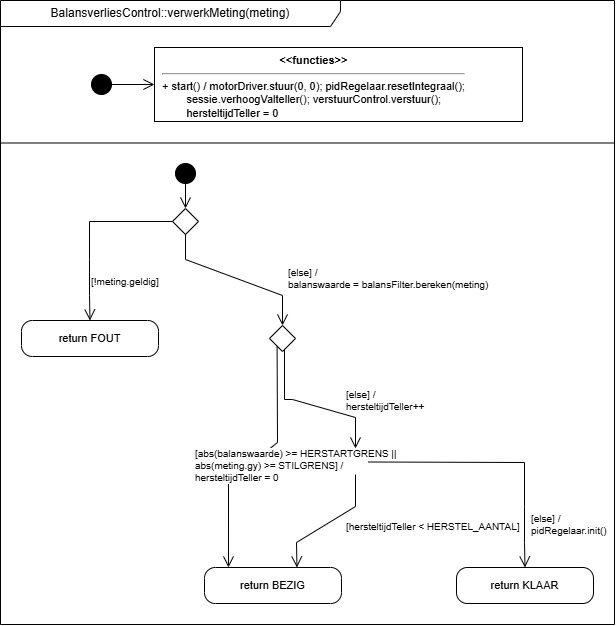

The diagram above was exported from draw.io. Its source (the exported page's mxGraphModel, read from the mxfile embedded in the PNG):
<mxGraphModel dx="890" dy="664" grid="1" gridSize="10" guides="1" tooltips="1" connect="1" arrows="1" fold="1" page="0" pageScale="1" pageWidth="1200" pageHeight="1600" math="0" shadow="0">
  <root>
    <mxCell id="0" />
    <mxCell id="1" parent="0" />
    <mxCell id="esp5fr" parent="1" style="shape=umlFrame;whiteSpace=wrap;html=1;width=340;height=26;" value="BalansverliesControl::verwerkMeting(meting)" vertex="1">
      <mxGeometry height="624" width="614" x="4" y="4" as="geometry" />
    </mxCell>
    <mxCell id="esp5sep" parent="1" style="line;strokeWidth=1;html=1;" value="" vertex="1">
      <mxGeometry height="1" width="614" x="4" y="146" as="geometry" />
    </mxCell>
    <mxCell id="esp5a0" parent="1" style="ellipse;fillColor=#000000;strokeColor=#000000;" value="" vertex="1">
      <mxGeometry height="20" width="20" x="95" y="78" as="geometry" />
    </mxCell>
    <mxCell id="esp5a1" parent="1" style="rounded=0;whiteSpace=wrap;html=1;align=left;verticalAlign=top;spacingLeft=6;fontSize=11;" value="&lt;div style='text-align:center'&gt;&lt;b&gt;&amp;lt;&amp;lt;functies&amp;gt;&amp;gt;&lt;/b&gt;&lt;/div&gt;&lt;hr&gt;+ start() / motorDriver.stuur(0, 0); pidRegelaar.resetIntegraal();&lt;br&gt;&amp;nbsp;&amp;nbsp;&amp;nbsp;&amp;nbsp;&amp;nbsp;&amp;nbsp;&amp;nbsp;&amp;nbsp;sessie.verhoogValteller(); verstuurControl.verstuur();&lt;br&gt;&amp;nbsp;&amp;nbsp;&amp;nbsp;&amp;nbsp;&amp;nbsp;&amp;nbsp;&amp;nbsp;&amp;nbsp;hersteltijdTeller = 0" vertex="1">
      <mxGeometry height="74" width="368" x="158" y="51" as="geometry" />
    </mxCell>
    <mxCell id="esp5e2" edge="1" parent="1" source="esp5a0" style="endArrow=open;endSize=9;html=1;rounded=0;" target="esp5a1">
      <mxGeometry relative="1" as="geometry" />
    </mxCell>
    <mxCell id="esp5b3" parent="1" style="ellipse;fillColor=#000000;strokeColor=#000000;" value="" vertex="1">
      <mxGeometry height="20" width="20" x="179" y="167" as="geometry" />
    </mxCell>
    <mxCell id="esp5b4" parent="1" style="rounded=1;whiteSpace=wrap;html=1;fontSize=11;arcSize=30;" value="return FOUT" vertex="1">
      <mxGeometry height="36" width="137" x="25" y="324" as="geometry" />
    </mxCell>
    <mxCell id="esp5b5" parent="1" style="rounded=1;whiteSpace=wrap;html=1;fontSize=11;arcSize=30;" value="return BEZIG" vertex="1">
      <mxGeometry height="36" width="137" x="208" y="571" as="geometry" />
    </mxCell>
    <mxCell id="esp5b6" parent="1" style="rounded=1;whiteSpace=wrap;html=1;fontSize=11;arcSize=30;" value="return KLAAR" vertex="1">
      <mxGeometry height="36" width="137" x="460" y="571" as="geometry" />
    </mxCell>
    <mxCell id="esp5b7" parent="1" style="rhombus;whiteSpace=wrap;html=1;" value="" vertex="1">
      <mxGeometry height="26" width="26" x="176" y="212" as="geometry" />
    </mxCell>
    <mxCell id="esp5b8" parent="1" style="rhombus;whiteSpace=wrap;html=1;" value="" vertex="1">
      <mxGeometry height="26" width="26" x="273" y="329" as="geometry" />
    </mxCell>
    <mxCell id="esp5b9" parent="1" style="rhombus;whiteSpace=wrap;html=1;" value="" vertex="1">
      <mxGeometry height="26" width="26" x="346" y="452" as="geometry" />
    </mxCell>
    <mxCell id="esp5e10" edge="1" parent="1" source="esp5b3" style="endArrow=open;endSize=9;html=1;rounded=0;fontSize=10;align=left;labelBackgroundColor=#ffffff;exitX=0.500;exitY=1.000;exitDx=0;exitDy=0;entryX=0.500;entryY=0.000;entryDx=0;entryDy=0;" target="esp5b7" value="">
      <mxGeometry relative="1" as="geometry" />
    </mxCell>
    <mxCell id="esp5e11" edge="1" parent="1" source="esp5b7" style="endArrow=open;endSize=9;html=1;rounded=0;fontSize=10;align=left;labelBackgroundColor=#ffffff;exitX=0.000;exitY=0.500;exitDx=0;exitDy=0;entryX=0.500;entryY=0.000;entryDx=0;entryDy=0;" target="esp5b4" value="[!meting.geldig]">
      <mxGeometry relative="1" as="geometry">
        <mxPoint y="52" as="offset" />
        <Array as="points">
          <mxPoint x="93" y="225" />
          <mxPoint x="93" y="263" />
          <mxPoint x="93" y="299" />
        </Array>
      </mxGeometry>
    </mxCell>
    <mxCell id="esp5e12" edge="1" parent="1" source="esp5b7" style="endArrow=open;endSize=9;html=1;rounded=0;fontSize=10;align=left;labelBackgroundColor=#ffffff;exitX=0.500;exitY=1.000;exitDx=0;exitDy=0;entryX=0.500;entryY=0.000;entryDx=0;entryDy=0;" target="esp5b8" value="[else] /&#10;balanswaarde = balansFilter.bereken(meting)">
      <mxGeometry relative="1" as="geometry">
        <mxPoint x="50" as="offset" />
        <Array as="points">
          <mxPoint x="189" y="263" />
          <mxPoint x="286" y="299" />
        </Array>
      </mxGeometry>
    </mxCell>
    <mxCell id="esp5e13" edge="1" parent="1" source="esp5b8" style="endArrow=open;endSize=9;html=1;rounded=0;fontSize=10;align=left;labelBackgroundColor=#ffffff;exitX=0.288;exitY=0.797;exitDx=0;exitDy=0;entryX=0.175;entryY=0.000;entryDx=0;entryDy=0;" target="esp5b5" value="[abs(balanswaarde) &gt;= HERSTARTGRENS ||&#10; abs(meting.gy) &gt;= STILGRENS] /&#10;hersteltijdTeller = 0">
      <mxGeometry relative="1" as="geometry">
        <mxPoint x="-63" y="6" as="offset" />
        <Array as="points">
          <mxPoint x="281" y="446" />
          <mxPoint x="232" y="485" />
        </Array>
      </mxGeometry>
    </mxCell>
    <mxCell id="esp5e14" edge="1" parent="1" source="esp5b8" style="endArrow=open;endSize=9;html=1;rounded=0;fontSize=10;align=left;labelBackgroundColor=#ffffff;exitX=0.577;exitY=0.930;exitDx=0;exitDy=0;entryX=0.500;entryY=0.000;entryDx=0;entryDy=0;" target="esp5b9" value="[else] /&#10;hersteltijdTeller++">
      <mxGeometry relative="1" as="geometry">
        <mxPoint x="34" y="-4" as="offset" />
        <Array as="points">
          <mxPoint x="288" y="403" />
          <mxPoint x="296" y="403" />
          <mxPoint x="359" y="421" />
        </Array>
      </mxGeometry>
    </mxCell>
    <mxCell id="esp5e15" edge="1" parent="1" source="esp5b9" style="endArrow=open;endSize=9;html=1;rounded=0;fontSize=10;align=left;labelBackgroundColor=#ffffff;exitX=0.500;exitY=1.000;exitDx=0;exitDy=0;entryX=0.675;entryY=0.000;entryDx=0;entryDy=0;" target="esp5b5" value="[hersteltijdTeller &lt; HERSTEL_AANTAL]">
      <mxGeometry relative="1" as="geometry">
        <mxPoint x="15" y="4" as="offset" />
        <Array as="points">
          <mxPoint x="359" y="510" />
          <mxPoint x="300" y="546" />
        </Array>
      </mxGeometry>
    </mxCell>
    <mxCell id="esp5e16" edge="1" parent="1" source="esp5b9" style="endArrow=open;endSize=9;html=1;rounded=0;fontSize=10;align=left;labelBackgroundColor=#ffffff;exitX=0.988;exitY=0.519;exitDx=0;exitDy=0;entryX=0.500;entryY=0.000;entryDx=0;entryDy=0;" target="esp5b6" value="[else] /&#10;pidRegelaar.init()">
      <mxGeometry relative="1" as="geometry">
        <mxPoint x="30" y="62" as="offset" />
        <Array as="points">
          <mxPoint x="528" y="466" />
          <mxPoint x="528" y="510" />
          <mxPoint x="528" y="546" />
        </Array>
      </mxGeometry>
    </mxCell>
  </root>
</mxGraphModel>